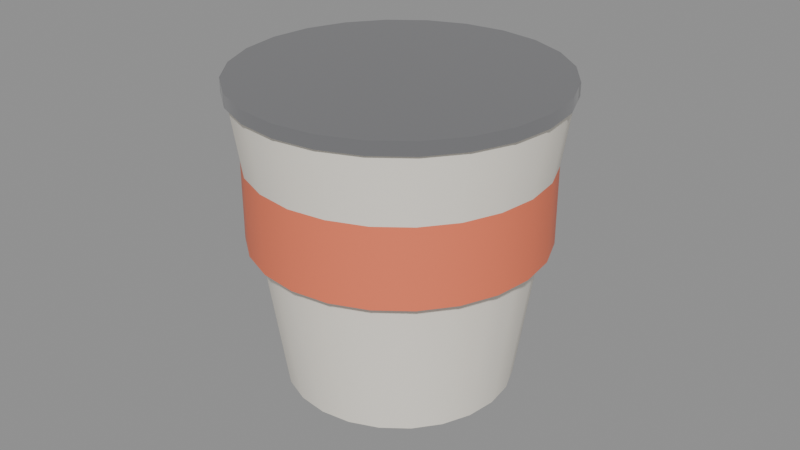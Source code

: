 # Source: SM_Noodles.blend  (saved by Blender 5.3.31; exported with 4.5.12 LTS)
import bpy
from mathutils import Matrix  # noqa: F401  (used for matrix-valued properties, if any)

bpy.ops.wm.read_factory_settings(use_empty=True)
scene = bpy.context.scene
scene.name = 'Scene'

# ---- materials (node trees are filled in below, after node groups)
mat_m_c_948979_0 = bpy.data.materials.new('M_C_948979_0')
mat_m_c_948979_0.diffuse_color = (0.95, 0.9, 0.8, 1.0)
mat_m_c_891909_0 = bpy.data.materials.new('M_C_891909_0')
mat_m_c_891909_0.diffuse_color = (0.9, 0.2, 0.1, 1.0)
mat_m_chrome = bpy.data.materials.new('M_Chrome')
mat_m_chrome.diffuse_color = (0.6, 0.6, 0.62, 1.0)

# ---- node groups
ng_smooth_by_angle = bpy.data.node_groups.new('Smooth by Angle', 'GeometryNodeTree')
_s = ng_smooth_by_angle.interface.new_socket(name='Mesh', in_out='OUTPUT', socket_type='NodeSocketGeometry')
_s = ng_smooth_by_angle.interface.new_socket(name='Mesh', in_out='INPUT', socket_type='NodeSocketGeometry')
_s = ng_smooth_by_angle.interface.new_socket(name='Angle', in_out='INPUT', socket_type='NodeSocketFloat')
_s.subtype = 'ANGLE'
_s.default_value = 0.5236
_s.min_value = 0.0
_s.max_value = 3.142
_s.description = 'Maximum face angle for smooth edges'
_s = ng_smooth_by_angle.interface.new_socket(name='Ignore Sharpness', in_out='INPUT', socket_type='NodeSocketBool')
_s.force_non_field = True
ng_smooth_by_angle.is_modifier = True
_N = ng_smooth_by_angle.nodes; _L = ng_smooth_by_angle.links
n0 = _N.new('GeometryNodeSetShadeSmooth'); n0.name = 'Set Shade Smooth'; n0.location = (120, -80)
n0.domain = 'EDGE'
n1 = _N.new('GeometryNodeSetShadeSmooth'); n1.name = 'Set Shade Smooth.001'; n1.location = (300, -80)
n2 = _N.new('NodeGroupOutput'); n2.name = 'Group Output'; n2.location = (480, -80)
n3 = _N.new('GeometryNodeInputMeshEdgeAngle'); n3.name = 'Edge Angle'; n3.location = (-440, -240)
n4 = _N.new('NodeGroupInput'); n4.name = 'Group Input'; n4.location = (-80, -80)
n5 = _N.new('GeometryNodeInputEdgeSmooth'); n5.name = 'Is Edge Smooth'; n5.location = (-260, -120)
n6 = _N.new('GeometryNodeInputShadeSmooth'); n6.name = 'Is Shade Smooth'; n6.location = (-440, -397)
n7 = _N.new('FunctionNodeCompare'); n7.name = 'Compare'; n7.location = (-260, -260)
n7.operation = 'LESS_EQUAL'
n8 = _N.new('FunctionNodeBooleanMath'); n8.name = 'Boolean Math.001'; n8.location = (-80, -260)
n9 = _N.new('NodeGroupInput'); n9.name = 'Group Input.001'; n9.location = (-440, -329)
n10 = _N.new('NodeGroupInput'); n10.name = 'Group Input.002'; n10.location = (-259, -189)
n11 = _N.new('FunctionNodeBooleanMath'); n11.name = 'Boolean Math'; n11.location = (-80, -149)
n11.operation = 'OR'
n12 = _N.new('FunctionNodeBooleanMath'); n12.name = 'Boolean Math.002'; n12.location = (-260, -380)
n12.operation = 'OR'
n13 = _N.new('NodeGroupInput'); n13.name = 'Group Input.003'; n13.location = (-440, -460)
_L.new(n3.outputs[0], n7.inputs[0])
_L.new(n1.outputs[0], n2.inputs[0])
_L.new(n9.outputs[1], n7.inputs[1])
_L.new(n7.outputs[0], n8.inputs[0])
_L.new(n4.outputs[0], n0.inputs[0])
_L.new(n0.outputs[0], n1.inputs[0])
_L.new(n8.outputs[0], n0.inputs[2])
_L.new(n10.outputs[2], n11.inputs[1])
_L.new(n5.outputs[0], n11.inputs[0])
_L.new(n11.outputs[0], n0.inputs[1])
_L.new(n13.outputs[2], n12.inputs[1])
_L.new(n6.outputs[0], n12.inputs[0])
_L.new(n12.outputs[0], n8.inputs[1])
n2.is_active_output = True

# ---- material node trees
mat_m_c_948979_0.use_nodes = True; mat_m_c_948979_0.node_tree.nodes.clear()
_N = mat_m_c_948979_0.node_tree.nodes; _L = mat_m_c_948979_0.node_tree.links
n0 = _N.new('ShaderNodeBsdfPrincipled'); n0.name = 'Principled BSDF'; n0.location = (-200, 100)
n0.inputs[0].default_value = (0.95, 0.9, 0.8, 1.0)
n0.inputs[10].default_value = 0.005
n1 = _N.new('ShaderNodeOutputMaterial'); n1.name = 'Material Output'; n1.location = (200, 100)
_L.new(n0.outputs[0], n1.inputs[0])
n1.is_active_output = True
mat_m_c_891909_0.use_nodes = True; mat_m_c_891909_0.node_tree.nodes.clear()
_N = mat_m_c_891909_0.node_tree.nodes; _L = mat_m_c_891909_0.node_tree.links
n0 = _N.new('ShaderNodeBsdfPrincipled'); n0.name = 'Principled BSDF'; n0.location = (-200, 100)
n0.inputs[0].default_value = (0.9, 0.2, 0.1, 1.0)
n0.inputs[10].default_value = 0.005
n1 = _N.new('ShaderNodeOutputMaterial'); n1.name = 'Material Output'; n1.location = (200, 100)
_L.new(n0.outputs[0], n1.inputs[0])
n1.is_active_output = True
mat_m_chrome.use_nodes = True; mat_m_chrome.node_tree.nodes.clear()
_N = mat_m_chrome.node_tree.nodes; _L = mat_m_chrome.node_tree.links
n0 = _N.new('ShaderNodeBsdfPrincipled'); n0.name = 'Principled BSDF'; n0.location = (-200, 100)
n0.inputs[0].default_value = (0.6, 0.6, 0.62, 1.0)
n0.inputs[1].default_value = 1.0
n0.inputs[2].default_value = 0.15
n0.inputs[10].default_value = 0.005
n1 = _N.new('ShaderNodeOutputMaterial'); n1.name = 'Material Output'; n1.location = (200, 100)
_L.new(n0.outputs[0], n1.inputs[0])
n1.is_active_output = True

# ---- meshes
me_sm_noodles = bpy.data.meshes.new('SM_Noodles')
me_sm_noodles.from_pydata([(0.0, 0.035, 0.0), (0.0, 0.048, 0.09), (0.009059, 0.03381, 0.0), (0.01242, 0.04636, 0.09), (0.0175, 0.03031, 0.0), (0.024, 0.04157, 0.09), (0.02475, 0.02475, 0.0), (0.03394, 0.03394, 0.09), (0.03031, 0.0175, 0.0), (0.04157, 0.024, 0.09), (0.03381, 0.009059, 0.0), (0.04636, 0.01242, 0.09), (0.035, 0.0, 0.0), (0.048, 0.0, 0.09), (0.03381, -0.009059, 0.0), (0.04636, -0.01242, 0.09), (0.03031, -0.0175, 0.0), (0.04157, -0.024, 0.09), (0.02475, -0.02475, 0.0), (0.03394, -0.03394, 0.09), (0.0175, -0.03031, 0.0), (0.024, -0.04157, 0.09), (0.009059, -0.03381, 0.0), (0.01242, -0.04636, 0.09), (0.0, -0.035, 0.0), (0.0, -0.048, 0.09), (-0.009059, -0.03381, 0.0), (-0.01242, -0.04636, 0.09), (-0.0175, -0.03031, 0.0), (-0.024, -0.04157, 0.09), (-0.02475, -0.02475, 0.0), (-0.03394, -0.03394, 0.09), (-0.03031, -0.0175, 0.0), (-0.04157, -0.024, 0.09), (-0.03381, -0.009059, 0.0), (-0.04636, -0.01242, 0.09), (-0.035, 0.0, 0.0), (-0.048, 0.0, 0.09), (-0.03381, 0.009059, 0.0), (-0.04636, 0.01242, 0.09), (-0.03031, 0.0175, 0.0), (-0.04157, 0.024, 0.09), (-0.02475, 0.02475, 0.0), (-0.03394, 0.03394, 0.09), (-0.0175, 0.03031, 0.0), (-0.024, 0.04157, 0.09), (-0.009059, 0.03381, 0.0), (-0.01242, 0.04636, 0.09), (0.0, 0.045, 0.045), (0.0, 0.045, 0.075), (0.01165, 0.04347, 0.045), (0.01165, 0.04347, 0.075), (0.0225, 0.03897, 0.045), (0.0225, 0.03897, 0.075), (0.03182, 0.03182, 0.045), (0.03182, 0.03182, 0.075), (0.03897, 0.0225, 0.045), (0.03897, 0.0225, 0.075), (0.04347, 0.01165, 0.045), (0.04347, 0.01165, 0.075), (0.045, 0.0, 0.045), (0.045, 0.0, 0.075), (0.04347, -0.01165, 0.045), (0.04347, -0.01165, 0.075), (0.03897, -0.0225, 0.045), (0.03897, -0.0225, 0.075), (0.03182, -0.03182, 0.045), (0.03182, -0.03182, 0.075), (0.0225, -0.03897, 0.045), (0.0225, -0.03897, 0.075), (0.01165, -0.04347, 0.045), (0.01165, -0.04347, 0.075), (0.0, -0.045, 0.045), (0.0, -0.045, 0.075), (-0.01165, -0.04347, 0.045), (-0.01165, -0.04347, 0.075), (-0.0225, -0.03897, 0.045), (-0.0225, -0.03897, 0.075), (-0.03182, -0.03182, 0.045), (-0.03182, -0.03182, 0.075), (-0.03897, -0.0225, 0.045), (-0.03897, -0.0225, 0.075), (-0.04347, -0.01165, 0.045), (-0.04347, -0.01165, 0.075), (-0.045, 0.0, 0.045), (-0.045, 0.0, 0.075), (-0.04347, 0.01165, 0.045), (-0.04347, 0.01165, 0.075), (-0.03897, 0.0225, 0.045), (-0.03897, 0.0225, 0.075), (-0.03182, 0.03182, 0.045), (-0.03182, 0.03182, 0.075), (-0.0225, 0.03897, 0.045), (-0.0225, 0.03897, 0.075), (-0.01165, 0.04347, 0.045), (-0.01165, 0.04347, 0.075), (0.0, 0.049, 0.09), (0.0, 0.049, 0.094), (0.01268, 0.04733, 0.09), (0.01268, 0.04733, 0.094), (0.0245, 0.04244, 0.09), (0.0245, 0.04244, 0.094), (0.03465, 0.03465, 0.09), (0.03465, 0.03465, 0.094), (0.04244, 0.0245, 0.09), (0.04244, 0.0245, 0.094), (0.04733, 0.01268, 0.09), (0.04733, 0.01268, 0.094), (0.049, 0.0, 0.09), (0.049, 0.0, 0.094), (0.04733, -0.01268, 0.09), (0.04733, -0.01268, 0.094), (0.04244, -0.0245, 0.09), (0.04244, -0.0245, 0.094), (0.03465, -0.03465, 0.09), (0.03465, -0.03465, 0.094), (0.0245, -0.04244, 0.09), (0.0245, -0.04244, 0.094), (0.01268, -0.04733, 0.09), (0.01268, -0.04733, 0.094), (0.0, -0.049, 0.09), (0.0, -0.049, 0.094), (-0.01268, -0.04733, 0.09), (-0.01268, -0.04733, 0.094), (-0.0245, -0.04244, 0.09), (-0.0245, -0.04244, 0.094), (-0.03465, -0.03465, 0.09), (-0.03465, -0.03465, 0.094), (-0.04244, -0.0245, 0.09), (-0.04244, -0.0245, 0.094), (-0.04733, -0.01268, 0.09), (-0.04733, -0.01268, 0.094), (-0.049, 0.0, 0.09), (-0.049, 0.0, 0.094), (-0.04733, 0.01268, 0.09), (-0.04733, 0.01268, 0.094), (-0.04244, 0.0245, 0.09), (-0.04244, 0.0245, 0.094), (-0.03465, 0.03465, 0.09), (-0.03465, 0.03465, 0.094), (-0.0245, 0.04244, 0.09), (-0.0245, 0.04244, 0.094), (-0.01268, 0.04733, 0.09), (-0.01268, 0.04733, 0.094)], [], [(0, 1, 3, 2), (2, 3, 5, 4), (4, 5, 7, 6), (6, 7, 9, 8), (8, 9, 11, 10), (10, 11, 13, 12), (12, 13, 15, 14), (14, 15, 17, 16), (16, 17, 19, 18), (18, 19, 21, 20), (20, 21, 23, 22), (22, 23, 25, 24), (24, 25, 27, 26), (26, 27, 29, 28), (28, 29, 31, 30), (30, 31, 33, 32), (32, 33, 35, 34), (34, 35, 37, 36), (36, 37, 39, 38), (38, 39, 41, 40), (40, 41, 43, 42), (42, 43, 45, 44), (3, 1, 47, 45, 43, 41, 39, 37, 35, 33, 31, 29, 27, 25, 23, 21, 19, 17, 15, 13, 11, 9, 7, 5), (44, 45, 47, 46), (46, 47, 1, 0), (0, 2, 4, 6, 8, 10, 12, 14, 16, 18, 20, 22, 24, 26, 28, 30, 32, 34, 36, 38, 40, 42, 44, 46), (48, 49, 51, 50), (50, 51, 53, 52), (52, 53, 55, 54), (54, 55, 57, 56), (56, 57, 59, 58), (58, 59, 61, 60), (60, 61, 63, 62), (62, 63, 65, 64), (64, 65, 67, 66), (66, 67, 69, 68), (68, 69, 71, 70), (70, 71, 73, 72), (72, 73, 75, 74), (74, 75, 77, 76), (76, 77, 79, 78), (78, 79, 81, 80), (80, 81, 83, 82), (82, 83, 85, 84), (84, 85, 87, 86), (86, 87, 89, 88), (88, 89, 91, 90), (90, 91, 93, 92), (51, 49, 95, 93, 91, 89, 87, 85, 83, 81, 79, 77, 75, 73, 71, 69, 67, 65, 63, 61, 59, 57, 55, 53), (92, 93, 95, 94), (94, 95, 49, 48), (48, 50, 52, 54, 56, 58, 60, 62, 64, 66, 68, 70, 72, 74, 76, 78, 80, 82, 84, 86, 88, 90, 92, 94), (96, 97, 99, 98), (98, 99, 101, 100), (100, 101, 103, 102), (102, 103, 105, 104), (104, 105, 107, 106), (106, 107, 109, 108), (108, 109, 111, 110), (110, 111, 113, 112), (112, 113, 115, 114), (114, 115, 117, 116), (116, 117, 119, 118), (118, 119, 121, 120), (120, 121, 123, 122), (122, 123, 125, 124), (124, 125, 127, 126), (126, 127, 129, 128), (128, 129, 131, 130), (130, 131, 133, 132), (132, 133, 135, 134), (134, 135, 137, 136), (136, 137, 139, 138), (138, 139, 141, 140), (99, 97, 143, 141, 139, 137, 135, 133, 131, 129, 127, 125, 123, 121, 119, 117, 115, 113, 111, 109, 107, 105, 103, 101), (140, 141, 143, 142), (142, 143, 97, 96), (96, 98, 100, 102, 104, 106, 108, 110, 112, 114, 116, 118, 120, 122, 124, 126, 128, 130, 132, 134, 136, 138, 140, 142)])
me_sm_noodles.polygons.foreach_set('use_smooth', [True] * 78)
me_sm_noodles.polygons.foreach_set('material_index', [0, 0, 0, 0, 0, 0, 0, 0, 0, 0, 0, 0, 0, 0, 0, 0, 0, 0, 0, 0, 0, 0, 0, 0, 0, 0, 1, 1, 1, 1, 1, 1, 1, 1, 1, 1, 1, 1, 1, 1, 1, 1, 1, 1, 1, 1, 1, 1, 1, 1, 1, 1, 2, 2, 2, 2, 2, 2, 2, 2, 2, 2, 2, 2, 2, 2, 2, 2, 2, 2, 2, 2, 2, 2, 2, 2, 2, 2])
_uv = me_sm_noodles.uv_layers.new(name='UVMap')
_uv.uv.foreach_set('vector', [1.0, 0.5, 1.0, 1.0, 0.9583, 1.0, 0.9583, 0.5, 0.9583, 0.5, 0.9583, 1.0, 0.9167, 1.0, 0.9167, 0.5, 0.9167, 0.5, 0.9167, 1.0, 0.875, 1.0, 0.875, 0.5, 0.875, 0.5, 0.875, 1.0, 0.8333, 1.0, 0.8333, 0.5, 0.8333, 0.5, 0.8333, 1.0, 0.7917, 1.0, 0.7917, 0.5, 0.7917, 0.5, 0.7917, 1.0, 0.75, 1.0, 0.75, 0.5, 0.75, 0.5, 0.75, 1.0, 0.7083, 1.0, 0.7083, 0.5, 0.7083, 0.5, 0.7083, 1.0, 0.6667, 1.0, 0.6667, 0.5, 0.6667, 0.5, 0.6667, 1.0, 0.625, 1.0, 0.625, 0.5, 0.625, 0.5, 0.625, 1.0, 0.5833, 1.0, 0.5833, 0.5, 0.5833, 0.5, 0.5833, 1.0, 0.5417, 1.0, 0.5417, 0.5, 0.5417, 0.5, 0.5417, 1.0, 0.5, 1.0, 0.5, 0.5, 0.5, 0.5, 0.5, 1.0, 0.4583, 1.0, 0.4583, 0.5, 0.4583, 0.5, 0.4583, 1.0, 0.4167, 1.0, 0.4167, 0.5, 0.4167, 0.5, 0.4167, 1.0, 0.375, 1.0, 0.375, 0.5, 0.375, 0.5, 0.375, 1.0, 0.3333, 1.0, 0.3333, 0.5, 0.3333, 0.5, 0.3333, 1.0, 0.2917, 1.0, 0.2917, 0.5, 0.2917, 0.5, 0.2917, 1.0, 0.25, 1.0, 0.25, 0.5, 0.25, 0.5, 0.25, 1.0, 0.2083, 1.0, 0.2083, 0.5, 0.2083, 0.5, 0.2083, 1.0, 0.1667, 1.0, 0.1667, 0.5, 0.1667, 0.5, 0.1667, 1.0, 0.125, 1.0, 0.125, 0.5, 0.125, 0.5, 0.125, 1.0, 0.08333, 1.0, 0.08333, 0.5, 0.3121, 0.4818, 0.25, 0.49, 0.1879, 0.4818, 0.13, 0.4578, 0.08029, 0.4197, 0.04215, 0.37, 0.01818, 0.3121, 0.01, 0.25, 0.01818, 0.1879, 0.04215, 0.13, 0.08029, 0.08029, 0.13, 0.04215, 0.1879, 0.01818, 0.25, 0.01, 0.3121, 0.01818, 0.37, 0.04215, 0.4197, 0.08029, 0.4578, 0.13, 0.4818, 0.1879, 0.49, 0.25, 0.4818, 0.3121, 0.4578, 0.37, 0.4197, 0.4197, 0.37, 0.4578, 0.08333, 0.5, 0.08333, 1.0, 0.04167, 1.0, 0.04167, 0.5, 0.04167, 0.5, 0.04167, 1.0, -1.863e-07, 1.0, -1.863e-07, 0.5, 0.75, 0.49, 0.8121, 0.4818, 0.87, 0.4578, 0.9197, 0.4197, 0.9578, 0.37, 0.9818, 0.3121, 0.99, 0.25, 0.9818, 0.1879, 0.9578, 0.13, 0.9197, 0.08029, 0.87, 0.04215, 0.8121, 0.01818, 0.75, 0.01, 0.6879, 0.01818, 0.63, 0.04215, 0.5803, 0.08029, 0.5422, 0.13, 0.5182, 0.1879, 0.51, 0.25, 0.5182, 0.3121, 0.5422, 0.37, 0.5803, 0.4197, 0.63, 0.4578, 0.6879, 0.4818, 1.0, 0.5, 1.0, 1.0, 0.9583, 1.0, 0.9583, 0.5, 0.9583, 0.5, 0.9583, 1.0, 0.9167, 1.0, 0.9167, 0.5, 0.9167, 0.5, 0.9167, 1.0, 0.875, 1.0, 0.875, 0.5, 0.875, 0.5, 0.875, 1.0, 0.8333, 1.0, 0.8333, 0.5, 0.8333, 0.5, 0.8333, 1.0, 0.7917, 1.0, 0.7917, 0.5, 0.7917, 0.5, 0.7917, 1.0, 0.75, 1.0, 0.75, 0.5, 0.75, 0.5, 0.75, 1.0, 0.7083, 1.0, 0.7083, 0.5, 0.7083, 0.5, 0.7083, 1.0, 0.6667, 1.0, 0.6667, 0.5, 0.6667, 0.5, 0.6667, 1.0, 0.625, 1.0, 0.625, 0.5, 0.625, 0.5, 0.625, 1.0, 0.5833, 1.0, 0.5833, 0.5, 0.5833, 0.5, 0.5833, 1.0, 0.5417, 1.0, 0.5417, 0.5, 0.5417, 0.5, 0.5417, 1.0, 0.5, 1.0, 0.5, 0.5, 0.5, 0.5, 0.5, 1.0, 0.4583, 1.0, 0.4583, 0.5, 0.4583, 0.5, 0.4583, 1.0, 0.4167, 1.0, 0.4167, 0.5, 0.4167, 0.5, 0.4167, 1.0, 0.375, 1.0, 0.375, 0.5, 0.375, 0.5, 0.375, 1.0, 0.3333, 1.0, 0.3333, 0.5, 0.3333, 0.5, 0.3333, 1.0, 0.2917, 1.0, 0.2917, 0.5, 0.2917, 0.5, 0.2917, 1.0, 0.25, 1.0, 0.25, 0.5, 0.25, 0.5, 0.25, 1.0, 0.2083, 1.0, 0.2083, 0.5, 0.2083, 0.5, 0.2083, 1.0, 0.1667, 1.0, 0.1667, 0.5, 0.1667, 0.5, 0.1667, 1.0, 0.125, 1.0, 0.125, 0.5, 0.125, 0.5, 0.125, 1.0, 0.08333, 1.0, 0.08333, 0.5, 0.3121, 0.4818, 0.25, 0.49, 0.1879, 0.4818, 0.13, 0.4578, 0.08029, 0.4197, 0.04215, 0.37, 0.01818, 0.3121, 0.01, 0.25, 0.01818, 0.1879, 0.04215, 0.13, 0.08029, 0.08029, 0.13, 0.04215, 0.1879, 0.01818, 0.25, 0.01, 0.3121, 0.01818, 0.37, 0.04215, 0.4197, 0.08029, 0.4578, 0.13, 0.4818, 0.1879, 0.49, 0.25, 0.4818, 0.3121, 0.4578, 0.37, 0.4197, 0.4197, 0.37, 0.4578, 0.08333, 0.5, 0.08333, 1.0, 0.04167, 1.0, 0.04167, 0.5, 0.04167, 0.5, 0.04167, 1.0, -1.863e-07, 1.0, -1.863e-07, 0.5, 0.75, 0.49, 0.8121, 0.4818, 0.87, 0.4578, 0.9197, 0.4197, 0.9578, 0.37, 0.9818, 0.3121, 0.99, 0.25, 0.9818, 0.1879, 0.9578, 0.13, 0.9197, 0.08029, 0.87, 0.04215, 0.8121, 0.01818, 0.75, 0.01, 0.6879, 0.01818, 0.63, 0.04215, 0.5803, 0.08029, 0.5422, 0.13, 0.5182, 0.1879, 0.51, 0.25, 0.5182, 0.3121, 0.5422, 0.37, 0.5803, 0.4197, 0.63, 0.4578, 0.6879, 0.4818, 1.0, 0.5, 1.0, 1.0, 0.9583, 1.0, 0.9583, 0.5, 0.9583, 0.5, 0.9583, 1.0, 0.9167, 1.0, 0.9167, 0.5, 0.9167, 0.5, 0.9167, 1.0, 0.875, 1.0, 0.875, 0.5, 0.875, 0.5, 0.875, 1.0, 0.8333, 1.0, 0.8333, 0.5, 0.8333, 0.5, 0.8333, 1.0, 0.7917, 1.0, 0.7917, 0.5, 0.7917, 0.5, 0.7917, 1.0, 0.75, 1.0, 0.75, 0.5, 0.75, 0.5, 0.75, 1.0, 0.7083, 1.0, 0.7083, 0.5, 0.7083, 0.5, 0.7083, 1.0, 0.6667, 1.0, 0.6667, 0.5, 0.6667, 0.5, 0.6667, 1.0, 0.625, 1.0, 0.625, 0.5, 0.625, 0.5, 0.625, 1.0, 0.5833, 1.0, 0.5833, 0.5, 0.5833, 0.5, 0.5833, 1.0, 0.5417, 1.0, 0.5417, 0.5, 0.5417, 0.5, 0.5417, 1.0, 0.5, 1.0, 0.5, 0.5, 0.5, 0.5, 0.5, 1.0, 0.4583, 1.0, 0.4583, 0.5, 0.4583, 0.5, 0.4583, 1.0, 0.4167, 1.0, 0.4167, 0.5, 0.4167, 0.5, 0.4167, 1.0, 0.375, 1.0, 0.375, 0.5, 0.375, 0.5, 0.375, 1.0, 0.3333, 1.0, 0.3333, 0.5, 0.3333, 0.5, 0.3333, 1.0, 0.2917, 1.0, 0.2917, 0.5, 0.2917, 0.5, 0.2917, 1.0, 0.25, 1.0, 0.25, 0.5, 0.25, 0.5, 0.25, 1.0, 0.2083, 1.0, 0.2083, 0.5, 0.2083, 0.5, 0.2083, 1.0, 0.1667, 1.0, 0.1667, 0.5, 0.1667, 0.5, 0.1667, 1.0, 0.125, 1.0, 0.125, 0.5, 0.125, 0.5, 0.125, 1.0, 0.08333, 1.0, 0.08333, 0.5, 0.3121, 0.4818, 0.25, 0.49, 0.1879, 0.4818, 0.13, 0.4578, 0.08029, 0.4197, 0.04215, 0.37, 0.01818, 0.3121, 0.01, 0.25, 0.01818, 0.1879, 0.04215, 0.13, 0.08029, 0.08029, 0.13, 0.04215, 0.1879, 0.01818, 0.25, 0.01, 0.3121, 0.01818, 0.37, 0.04215, 0.4197, 0.08029, 0.4578, 0.13, 0.4818, 0.1879, 0.49, 0.25, 0.4818, 0.3121, 0.4578, 0.37, 0.4197, 0.4197, 0.37, 0.4578, 0.08333, 0.5, 0.08333, 1.0, 0.04167, 1.0, 0.04167, 0.5, 0.04167, 0.5, 0.04167, 1.0, -1.863e-07, 1.0, -1.863e-07, 0.5, 0.75, 0.49, 0.8121, 0.4818, 0.87, 0.4578, 0.9197, 0.4197, 0.9578, 0.37, 0.9818, 0.3121, 0.99, 0.25, 0.9818, 0.1879, 0.9578, 0.13, 0.9197, 0.08029, 0.87, 0.04215, 0.8121, 0.01818, 0.75, 0.01, 0.6879, 0.01818, 0.63, 0.04215, 0.5803, 0.08029, 0.5422, 0.13, 0.5182, 0.1879, 0.51, 0.25, 0.5182, 0.3121, 0.5422, 0.37, 0.5803, 0.4197, 0.63, 0.4578, 0.6879, 0.4818])
me_sm_noodles.materials.append(mat_m_c_948979_0)
me_sm_noodles.materials.append(mat_m_c_891909_0)
me_sm_noodles.materials.append(mat_m_chrome)
me_sm_noodles.update()

# ---- objects
ob_sm_noodles = bpy.data.objects.new('SM_Noodles', me_sm_noodles)

# ---- transforms, parenting, visibility, modifiers, constraints
ob_sm_noodles.location = (0.0, 0.0, 0.0)
_m = ob_sm_noodles.modifiers.new('Smooth by Angle', 'NODES')
_m.node_group = ng_smooth_by_angle
_gi = [s.identifier for s in ng_smooth_by_angle.interface.items_tree if s.item_type == 'SOCKET' and s.in_out == 'INPUT']
_m[_gi[1]] = 0.6109  # 'Angle'
_m.use_pin_to_last = True
_m.show_group_selector = False

# ---- collection membership
scene.collection.objects.link(ob_sm_noodles)

# ---- scene / render settings (as saved in the file)
scene.frame_start = 1; scene.frame_end = 250; scene.frame_set(1)
scene.render.engine = 'BLENDER_EEVEE_NEXT'
scene.render.bake_bias = 0.0
scene.render.bake_samples = 0
scene.render.compositor_device = 'GPU'
scene.eevee.use_volume_custom_range = False
scene.eevee.fast_gi_thickness_near = 0.1
scene.eevee.fast_gi_thickness_far = 0.0
scene.eevee.ray_tracing_options.screen_trace_thickness = 0.1
bpy.context.view_layer.update()

# ---- added for rendering (the .blend has no active camera and no usable light): camera, sun + grey world if the file has none
cam_auto = bpy.data.cameras.new('AutoCamera')
cam_auto.lens = 50.0
cam_auto.sensor_width = 36.0
cam_auto.clip_end = 1000.0
ob_auto_camera = bpy.data.objects.new('AutoCamera', cam_auto)
scene.collection.objects.link(ob_auto_camera)
ob_auto_camera.location = (0.185045, -0.222054, 0.195036)
ob_auto_camera.rotation_euler = (1.09748, -7.21219e-08, 0.694738)
scene.camera = ob_auto_camera
light_auto_sun = bpy.data.lights.new('AutoSun', 'SUN')
light_auto_sun.energy = 3.0
light_auto_sun.angle = 0.0523599
ob_auto_sun = bpy.data.objects.new('AutoSun', light_auto_sun)
scene.collection.objects.link(ob_auto_sun)
ob_auto_sun.rotation_euler = (0.872665, 0.174533, 0.523599)
if scene.world is None:
    world_auto = bpy.data.worlds.new('AutoWorld')
    world_auto.color = (0.3, 0.3, 0.3)
    scene.world = world_auto
bpy.context.view_layer.update()

